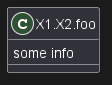

The diagram above was rendered by PlantUML. Its source (embedded in the PNG):
@startuml

set separator none
class X1.X2.foo {
  some info
}

@enduml